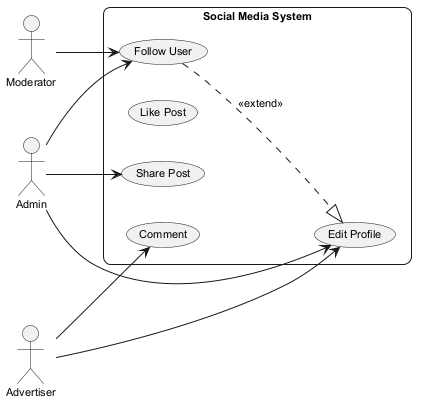

The diagram above was rendered by PlantUML. Its source (embedded in the PNG):
@startuml
skinparam backgroundColor #FFFFFF
skinparam roundCorner 15
skinparam defaultFontSize 11
left to right direction
actor "Admin" as Admin
actor "Moderator" as Moderator
actor "Advertiser" as Advertiser
rectangle "Social Media System" {
  usecase "Follow User" as UC_FollowUser
  usecase "Edit Profile" as UC_EditProfile
  usecase "Like Post" as UC_LikePost
  usecase "Share Post" as UC_SharePost
  usecase "Comment" as UC_Comment
}
Admin --> UC_EditProfile
Admin --> UC_SharePost
Admin --> UC_FollowUser
Moderator --> UC_FollowUser
Advertiser --> UC_EditProfile
Advertiser --> UC_Comment
UC_FollowUser ..|> UC_EditProfile : <<extend>>
@enduml